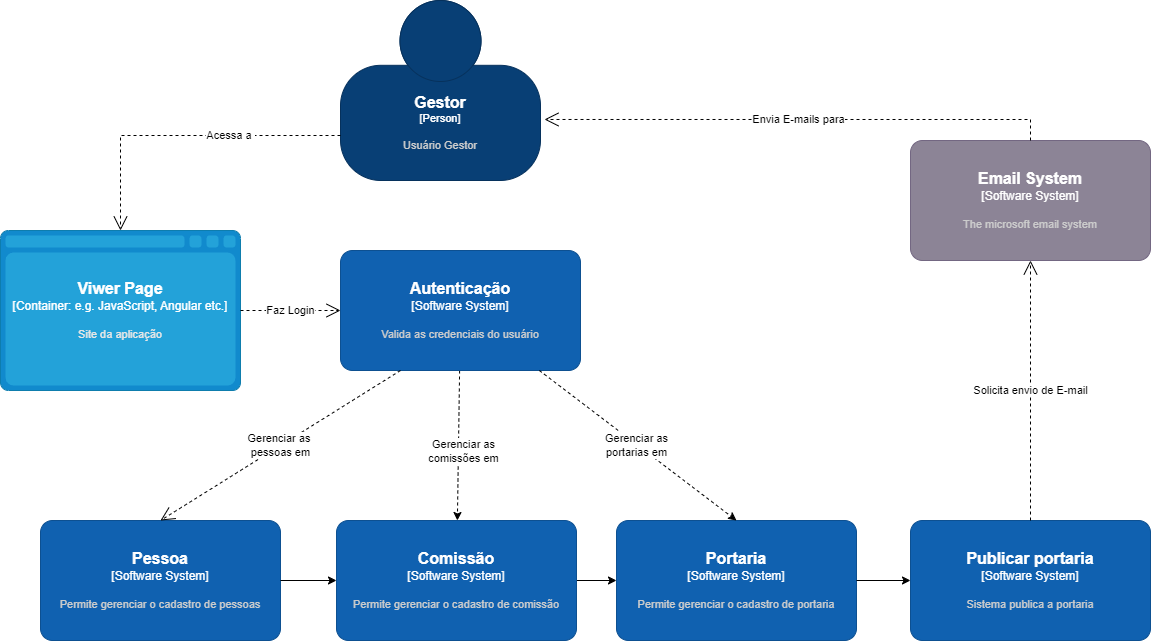

The diagram above was exported from draw.io. Its source (the exported page's mxGraphModel, read from the mxfile embedded in the PNG):
<mxGraphModel dx="1990" dy="1144" grid="1" gridSize="10" guides="1" tooltips="1" connect="1" arrows="1" fold="1" page="1" pageScale="1" pageWidth="827" pageHeight="1169" math="0" shadow="0">
  <root>
    <mxCell id="0" />
    <mxCell id="1" parent="0" />
    <object placeholders="1" c4Name="Gestor" c4Type="Person" c4Description="Usuário Gestor " label="&lt;font style=&quot;font-size: 16px&quot;&gt;&lt;b&gt;%c4Name%&lt;/b&gt;&lt;/font&gt;&lt;div&gt;[%c4Type%]&lt;/div&gt;&lt;br&gt;&lt;div&gt;&lt;font style=&quot;font-size: 11px&quot;&gt;&lt;font color=&quot;#cccccc&quot;&gt;%c4Description%&lt;/font&gt;&lt;/div&gt;" id="Gestor">
      <mxCell style="html=1;fontSize=11;dashed=0;whiteSpace=wrap;fillColor=#083F75;strokeColor=#06315C;fontColor=#ffffff;shape=mxgraph.c4.person2;align=center;metaEdit=1;points=[[0.5,0,0],[1,0.5,0],[1,0.75,0],[0.75,1,0],[0.5,1,0],[0.25,1,0],[0,0.75,0],[0,0.5,0]];resizable=0;" vertex="1" parent="1">
        <mxGeometry x="480" y="50" width="200" height="180" as="geometry" />
      </mxCell>
    </object>
    <mxCell id="gEoM4nLR-QUX5cHXl8YX-24" style="rounded=0;orthogonalLoop=1;jettySize=auto;html=1;dashed=1;" edge="1" parent="1" source="gEoM4nLR-QUX5cHXl8YX-1" target="gEoM4nLR-QUX5cHXl8YX-3">
      <mxGeometry relative="1" as="geometry" />
    </mxCell>
    <mxCell id="gEoM4nLR-QUX5cHXl8YX-28" value="&lt;div&gt;Gerenciar as&lt;/div&gt;&lt;div&gt;comissões em&lt;/div&gt;" style="edgeLabel;html=1;align=center;verticalAlign=middle;resizable=0;points=[];" connectable="0" vertex="1" parent="gEoM4nLR-QUX5cHXl8YX-24">
      <mxGeometry x="0.0659" y="4" relative="1" as="geometry">
        <mxPoint as="offset" />
      </mxGeometry>
    </mxCell>
    <object placeholders="1" c4Name="Autenticação" c4Type="Software System" c4Description="Valida as credenciais do usuário" label="&lt;font style=&quot;font-size: 16px&quot;&gt;&lt;b&gt;%c4Name%&lt;/b&gt;&lt;/font&gt;&lt;div&gt;[%c4Type%]&lt;/div&gt;&lt;br&gt;&lt;div&gt;&lt;font style=&quot;font-size: 11px&quot;&gt;&lt;font color=&quot;#cccccc&quot;&gt;%c4Description%&lt;/font&gt;&lt;/div&gt;" id="gEoM4nLR-QUX5cHXl8YX-1">
      <mxCell style="rounded=1;whiteSpace=wrap;html=1;labelBackgroundColor=none;fillColor=#1061B0;fontColor=#ffffff;align=center;arcSize=10;strokeColor=#0D5091;metaEdit=1;resizable=0;points=[[0.25,0,0],[0.5,0,0],[0.75,0,0],[1,0.25,0],[1,0.5,0],[1,0.75,0],[0.75,1,0],[0.5,1,0],[0.25,1,0],[0,0.75,0],[0,0.5,0],[0,0.25,0]];" vertex="1" parent="1">
        <mxGeometry x="480" y="300" width="240" height="120" as="geometry" />
      </mxCell>
    </object>
    <object placeholders="1" c4Name="Pessoa" c4Type="Software System" c4Description="Permite gerenciar o cadastro de pessoas" label="&lt;font style=&quot;font-size: 16px&quot;&gt;&lt;b&gt;%c4Name%&lt;/b&gt;&lt;/font&gt;&lt;div&gt;[%c4Type%]&lt;/div&gt;&lt;br&gt;&lt;div&gt;&lt;font style=&quot;font-size: 11px&quot;&gt;&lt;font color=&quot;#cccccc&quot;&gt;%c4Description%&lt;/font&gt;&lt;/div&gt;" id="gEoM4nLR-QUX5cHXl8YX-2">
      <mxCell style="rounded=1;whiteSpace=wrap;html=1;labelBackgroundColor=none;fillColor=#1061B0;fontColor=#ffffff;align=center;arcSize=10;strokeColor=#0D5091;metaEdit=1;resizable=0;points=[[0.25,0,0],[0.5,0,0],[0.75,0,0],[1,0.25,0],[1,0.5,0],[1,0.75,0],[0.75,1,0],[0.5,1,0],[0.25,1,0],[0,0.75,0],[0,0.5,0],[0,0.25,0]];" vertex="1" parent="1">
        <mxGeometry x="180" y="570" width="240" height="120" as="geometry" />
      </mxCell>
    </object>
    <mxCell id="gEoM4nLR-QUX5cHXl8YX-11" style="edgeStyle=orthogonalEdgeStyle;rounded=0;orthogonalLoop=1;jettySize=auto;html=1;" edge="1" parent="1" source="gEoM4nLR-QUX5cHXl8YX-3" target="gEoM4nLR-QUX5cHXl8YX-4">
      <mxGeometry relative="1" as="geometry" />
    </mxCell>
    <object placeholders="1" c4Name="Comissão" c4Type="Software System" c4Description="Permite gerenciar o cadastro de comissão" label="&lt;font style=&quot;font-size: 16px&quot;&gt;&lt;b&gt;%c4Name%&lt;/b&gt;&lt;/font&gt;&lt;div&gt;[%c4Type%]&lt;/div&gt;&lt;br&gt;&lt;div&gt;&lt;font style=&quot;font-size: 11px&quot;&gt;&lt;font color=&quot;#cccccc&quot;&gt;%c4Description%&lt;/font&gt;&lt;/div&gt;" id="gEoM4nLR-QUX5cHXl8YX-3">
      <mxCell style="rounded=1;whiteSpace=wrap;html=1;labelBackgroundColor=none;fillColor=#1061B0;fontColor=#ffffff;align=center;arcSize=10;strokeColor=#0D5091;metaEdit=1;resizable=0;points=[[0.25,0,0],[0.5,0,0],[0.75,0,0],[1,0.25,0],[1,0.5,0],[1,0.75,0],[0.75,1,0],[0.5,1,0],[0.25,1,0],[0,0.75,0],[0,0.5,0],[0,0.25,0]];" vertex="1" parent="1">
        <mxGeometry x="476" y="570" width="240" height="120" as="geometry" />
      </mxCell>
    </object>
    <object placeholders="1" c4Name="Portaria" c4Type="Software System" c4Description="Permite gerenciar o cadastro de portaria" label="&lt;font style=&quot;font-size: 16px&quot;&gt;&lt;b&gt;%c4Name%&lt;/b&gt;&lt;/font&gt;&lt;div&gt;[%c4Type%]&lt;/div&gt;&lt;br&gt;&lt;div&gt;&lt;font style=&quot;font-size: 11px&quot;&gt;&lt;font color=&quot;#cccccc&quot;&gt;%c4Description%&lt;/font&gt;&lt;/div&gt;" id="gEoM4nLR-QUX5cHXl8YX-4">
      <mxCell style="rounded=1;whiteSpace=wrap;html=1;labelBackgroundColor=none;fillColor=#1061B0;fontColor=#ffffff;align=center;arcSize=10;strokeColor=#0D5091;metaEdit=1;resizable=0;points=[[0.25,0,0],[0.5,0,0],[0.75,0,0],[1,0.25,0],[1,0.5,0],[1,0.75,0],[0.75,1,0],[0.5,1,0],[0.25,1,0],[0,0.75,0],[0,0.5,0],[0,0.25,0]];" vertex="1" parent="1">
        <mxGeometry x="756" y="570" width="240" height="120" as="geometry" />
      </mxCell>
    </object>
    <mxCell id="gEoM4nLR-QUX5cHXl8YX-10" style="edgeStyle=orthogonalEdgeStyle;rounded=0;orthogonalLoop=1;jettySize=auto;html=1;entryX=0;entryY=0.5;entryDx=0;entryDy=0;entryPerimeter=0;" edge="1" parent="1" source="gEoM4nLR-QUX5cHXl8YX-2" target="gEoM4nLR-QUX5cHXl8YX-3">
      <mxGeometry relative="1" as="geometry" />
    </mxCell>
    <object placeholders="1" c4Name="Publicar portaria" c4Type="Software System" c4Description="Sistema publica a portaria" label="&lt;font style=&quot;font-size: 16px&quot;&gt;&lt;b&gt;%c4Name%&lt;/b&gt;&lt;/font&gt;&lt;div&gt;[%c4Type%]&lt;/div&gt;&lt;br&gt;&lt;div&gt;&lt;font style=&quot;font-size: 11px&quot;&gt;&lt;font color=&quot;#cccccc&quot;&gt;%c4Description%&lt;/font&gt;&lt;/div&gt;" id="gEoM4nLR-QUX5cHXl8YX-13">
      <mxCell style="rounded=1;whiteSpace=wrap;html=1;labelBackgroundColor=none;fillColor=#1061B0;fontColor=#ffffff;align=center;arcSize=10;strokeColor=#0D5091;metaEdit=1;resizable=0;points=[[0.25,0,0],[0.5,0,0],[0.75,0,0],[1,0.25,0],[1,0.5,0],[1,0.75,0],[0.75,1,0],[0.5,1,0],[0.25,1,0],[0,0.75,0],[0,0.5,0],[0,0.25,0]];" vertex="1" parent="1">
        <mxGeometry x="1050" y="570" width="240" height="120" as="geometry" />
      </mxCell>
    </object>
    <mxCell id="gEoM4nLR-QUX5cHXl8YX-14" style="edgeStyle=orthogonalEdgeStyle;rounded=0;orthogonalLoop=1;jettySize=auto;html=1;entryX=0;entryY=0.5;entryDx=0;entryDy=0;entryPerimeter=0;" edge="1" parent="1" source="gEoM4nLR-QUX5cHXl8YX-4" target="gEoM4nLR-QUX5cHXl8YX-13">
      <mxGeometry relative="1" as="geometry" />
    </mxCell>
    <object placeholders="1" c4Name="Email System" c4Type="Software System" c4Description="The microsoft email system " label="&lt;font style=&quot;font-size: 16px&quot;&gt;&lt;b&gt;%c4Name%&lt;/b&gt;&lt;/font&gt;&lt;div&gt;[%c4Type%]&lt;/div&gt;&lt;br&gt;&lt;div&gt;&lt;font style=&quot;font-size: 11px&quot;&gt;&lt;font color=&quot;#cccccc&quot;&gt;%c4Description%&lt;/font&gt;&lt;/div&gt;" id="RRL_g1VI4IO-zfGNWwqf-4">
      <mxCell style="rounded=1;whiteSpace=wrap;html=1;labelBackgroundColor=none;fillColor=#8C8496;fontColor=#ffffff;align=center;arcSize=10;strokeColor=#736782;metaEdit=1;resizable=0;points=[[0.25,0,0],[0.5,0,0],[0.75,0,0],[1,0.25,0],[1,0.5,0],[1,0.75,0],[0.75,1,0],[0.5,1,0],[0.25,1,0],[0,0.75,0],[0,0.5,0],[0,0.25,0]];" vertex="1" parent="1">
        <mxGeometry x="1050" y="190" width="240" height="120" as="geometry" />
      </mxCell>
    </object>
    <mxCell id="RRL_g1VI4IO-zfGNWwqf-6" value="Acessa a&amp;nbsp;" style="endArrow=open;endSize=12;dashed=1;html=1;rounded=0;exitX=0;exitY=0.75;exitDx=0;exitDy=0;exitPerimeter=0;entryX=0.5;entryY=0;entryDx=0;entryDy=0;entryPerimeter=0;" edge="1" parent="1" source="Gestor" target="RRL_g1VI4IO-zfGNWwqf-9">
      <mxGeometry x="-0.2982" width="160" relative="1" as="geometry">
        <mxPoint x="180" y="160" as="sourcePoint" />
        <mxPoint x="340" y="160" as="targetPoint" />
        <Array as="points">
          <mxPoint x="260" y="185" />
        </Array>
        <mxPoint as="offset" />
      </mxGeometry>
    </mxCell>
    <mxCell id="RRL_g1VI4IO-zfGNWwqf-7" value="Envia E-mails para" style="endArrow=open;endSize=12;dashed=1;html=1;rounded=0;exitX=0.5;exitY=0;exitDx=0;exitDy=0;exitPerimeter=0;entryX=1.02;entryY=0.661;entryDx=0;entryDy=0;entryPerimeter=0;" edge="1" parent="1" source="RRL_g1VI4IO-zfGNWwqf-4" target="Gestor">
      <mxGeometry width="160" relative="1" as="geometry">
        <mxPoint x="1050" y="160" as="sourcePoint" />
        <mxPoint x="1210" y="160" as="targetPoint" />
        <Array as="points">
          <mxPoint x="1170" y="169" />
        </Array>
      </mxGeometry>
    </mxCell>
    <mxCell id="RRL_g1VI4IO-zfGNWwqf-8" value="Solicita envio de E-mail" style="endArrow=open;endSize=12;dashed=1;html=1;rounded=0;exitX=0.5;exitY=0;exitDx=0;exitDy=0;exitPerimeter=0;" edge="1" parent="1" source="gEoM4nLR-QUX5cHXl8YX-13" target="RRL_g1VI4IO-zfGNWwqf-4">
      <mxGeometry width="160" relative="1" as="geometry">
        <mxPoint x="876" y="490" as="sourcePoint" />
        <mxPoint x="1106" y="339.9999999999998" as="targetPoint" />
      </mxGeometry>
    </mxCell>
    <mxCell id="gEoM4nLR-QUX5cHXl8YX-25" style="rounded=0;orthogonalLoop=1;jettySize=auto;html=1;entryX=0.5;entryY=0;entryDx=0;entryDy=0;entryPerimeter=0;dashed=1;" edge="1" parent="1" source="gEoM4nLR-QUX5cHXl8YX-1" target="gEoM4nLR-QUX5cHXl8YX-4">
      <mxGeometry relative="1" as="geometry" />
    </mxCell>
    <mxCell id="gEoM4nLR-QUX5cHXl8YX-29" value="&lt;div&gt;Gerenciar as&lt;/div&gt;&lt;div&gt;portarias em&lt;/div&gt;" style="edgeLabel;html=1;align=center;verticalAlign=middle;resizable=0;points=[];" connectable="0" vertex="1" parent="gEoM4nLR-QUX5cHXl8YX-25">
      <mxGeometry x="-0.0028" relative="1" as="geometry">
        <mxPoint x="-1" as="offset" />
      </mxGeometry>
    </mxCell>
    <object placeholders="1" c4Name="Viwer Page" c4Type="Container" c4Technology="e.g. JavaScript, Angular etc." c4Description="Site da aplicação " label="&lt;font style=&quot;font-size: 16px&quot;&gt;&lt;b&gt;%c4Name%&lt;/b&gt;&lt;/font&gt;&lt;div&gt;[%c4Type%:&amp;nbsp;%c4Technology%]&lt;/div&gt;&lt;br&gt;&lt;div&gt;&lt;font style=&quot;font-size: 11px&quot;&gt;&lt;font color=&quot;#E6E6E6&quot;&gt;%c4Description%&lt;/font&gt;&lt;/div&gt;" id="RRL_g1VI4IO-zfGNWwqf-9">
      <mxCell style="shape=mxgraph.c4.webBrowserContainer2;whiteSpace=wrap;html=1;boundedLbl=1;rounded=0;labelBackgroundColor=none;strokeColor=#118ACD;fillColor=#23A2D9;strokeColor=#118ACD;strokeColor2=#0E7DAD;fontSize=12;fontColor=#ffffff;align=center;metaEdit=1;points=[[0.5,0,0],[1,0.25,0],[1,0.5,0],[1,0.75,0],[0.5,1,0],[0,0.75,0],[0,0.5,0],[0,0.25,0]];resizable=0;" vertex="1" parent="1">
        <mxGeometry x="140" y="280" width="240" height="160" as="geometry" />
      </mxCell>
    </object>
    <mxCell id="RRL_g1VI4IO-zfGNWwqf-10" value="Faz Login" style="endArrow=open;endSize=12;dashed=1;html=1;rounded=0;exitX=1;exitY=0.5;exitDx=0;exitDy=0;exitPerimeter=0;entryX=0;entryY=0.5;entryDx=0;entryDy=0;entryPerimeter=0;" edge="1" parent="1" source="RRL_g1VI4IO-zfGNWwqf-9" target="gEoM4nLR-QUX5cHXl8YX-1">
      <mxGeometry width="160" relative="1" as="geometry">
        <mxPoint x="440" y="240.59" as="sourcePoint" />
        <mxPoint x="570" y="239.99999999999997" as="targetPoint" />
      </mxGeometry>
    </mxCell>
    <mxCell id="RRL_g1VI4IO-zfGNWwqf-14" value="Gerenciar as&amp;nbsp;&lt;div&gt;pessoas em&lt;/div&gt;" style="endArrow=open;endSize=12;dashed=1;html=1;rounded=0;exitX=0.25;exitY=1;exitDx=0;exitDy=0;exitPerimeter=0;entryX=0.5;entryY=0;entryDx=0;entryDy=0;entryPerimeter=0;" edge="1" parent="1" source="gEoM4nLR-QUX5cHXl8YX-1" target="gEoM4nLR-QUX5cHXl8YX-2">
      <mxGeometry x="0.0035" width="160" relative="1" as="geometry">
        <mxPoint x="490" y="570" as="sourcePoint" />
        <mxPoint x="650" y="570" as="targetPoint" />
        <mxPoint as="offset" />
      </mxGeometry>
    </mxCell>
  </root>
</mxGraphModel>